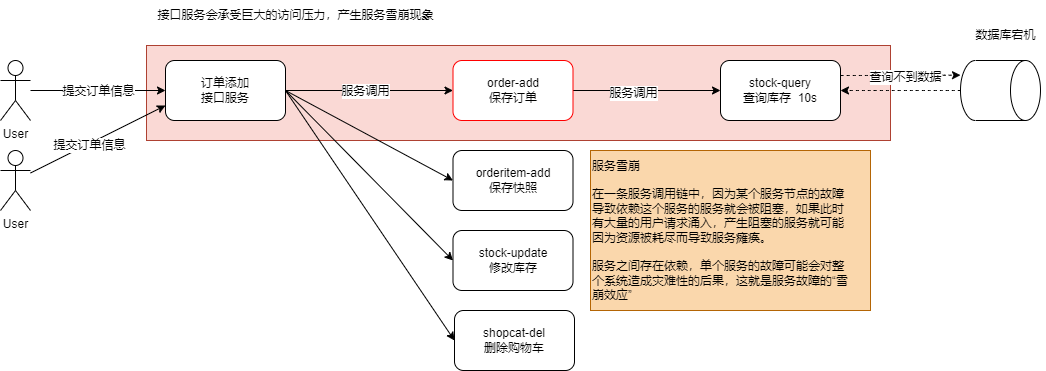

The diagram above was exported from draw.io. Its source (the exported page's mxGraphModel, read from the mxfile embedded in the PNG):
<mxGraphModel dx="1422" dy="-5051" grid="1" gridSize="10" guides="1" tooltips="1" connect="1" arrows="1" fold="1" page="1" pageScale="1" pageWidth="827" pageHeight="1169" math="0" shadow="0">
  <root>
    <mxCell id="0" />
    <mxCell id="1" parent="0" />
    <mxCell id="QNUyiyGVMEIdcULh_wS--1" value="" style="rounded=0;whiteSpace=wrap;html=1;shadow=0;glass=0;labelBorderColor=none;sketch=0;fontSize=12;strokeColor=#ae4132;fillColor=#fad9d5;" vertex="1" parent="1">
      <mxGeometry x="446" y="6015" width="744" height="95" as="geometry" />
    </mxCell>
    <mxCell id="QNUyiyGVMEIdcULh_wS--2" style="edgeStyle=orthogonalEdgeStyle;curved=1;rounded=0;orthogonalLoop=1;jettySize=auto;html=1;exitX=1;exitY=0.5;exitDx=0;exitDy=0;fontSize=12;fontColor=#000000;startArrow=none;startFill=0;strokeColor=#000000;strokeWidth=1;" edge="1" parent="1" source="QNUyiyGVMEIdcULh_wS--7" target="QNUyiyGVMEIdcULh_wS--10">
      <mxGeometry relative="1" as="geometry" />
    </mxCell>
    <mxCell id="QNUyiyGVMEIdcULh_wS--3" value="服务调用" style="edgeLabel;html=1;align=center;verticalAlign=middle;resizable=0;points=[];fontSize=12;fontColor=#000000;" vertex="1" connectable="0" parent="QNUyiyGVMEIdcULh_wS--2">
      <mxGeometry x="-0.128" relative="1" as="geometry">
        <mxPoint x="6" as="offset" />
      </mxGeometry>
    </mxCell>
    <mxCell id="QNUyiyGVMEIdcULh_wS--4" style="rounded=0;orthogonalLoop=1;jettySize=auto;html=1;exitX=1;exitY=0.5;exitDx=0;exitDy=0;entryX=0;entryY=0.5;entryDx=0;entryDy=0;fontSize=12;fontColor=#000000;startArrow=none;startFill=0;strokeColor=#000000;strokeWidth=1;" edge="1" parent="1" source="QNUyiyGVMEIdcULh_wS--7" target="QNUyiyGVMEIdcULh_wS--19">
      <mxGeometry relative="1" as="geometry" />
    </mxCell>
    <mxCell id="QNUyiyGVMEIdcULh_wS--5" style="rounded=0;orthogonalLoop=1;jettySize=auto;html=1;exitX=1;exitY=0.5;exitDx=0;exitDy=0;entryX=0;entryY=0.5;entryDx=0;entryDy=0;fontSize=12;fontColor=#000000;startArrow=none;startFill=0;strokeColor=#000000;strokeWidth=1;" edge="1" parent="1" source="QNUyiyGVMEIdcULh_wS--7" target="QNUyiyGVMEIdcULh_wS--20">
      <mxGeometry relative="1" as="geometry" />
    </mxCell>
    <mxCell id="QNUyiyGVMEIdcULh_wS--6" style="rounded=0;orthogonalLoop=1;jettySize=auto;html=1;exitX=1;exitY=0.5;exitDx=0;exitDy=0;entryX=0;entryY=0.5;entryDx=0;entryDy=0;fontSize=12;fontColor=#000000;startArrow=none;startFill=0;strokeColor=#000000;strokeWidth=1;" edge="1" parent="1" source="QNUyiyGVMEIdcULh_wS--7" target="QNUyiyGVMEIdcULh_wS--21">
      <mxGeometry relative="1" as="geometry" />
    </mxCell>
    <mxCell id="QNUyiyGVMEIdcULh_wS--7" value="订单添加&lt;br&gt;接口服务" style="rounded=1;whiteSpace=wrap;html=1;shadow=0;glass=0;labelBorderColor=none;sketch=0;fontSize=12;fontColor=#000000;strokeColor=#000000;" vertex="1" parent="1">
      <mxGeometry x="465" y="6030" width="120" height="60" as="geometry" />
    </mxCell>
    <mxCell id="QNUyiyGVMEIdcULh_wS--8" style="edgeStyle=orthogonalEdgeStyle;curved=1;rounded=0;orthogonalLoop=1;jettySize=auto;html=1;exitX=1;exitY=0.5;exitDx=0;exitDy=0;fontSize=12;fontColor=#000000;startArrow=none;startFill=0;strokeColor=#000000;strokeWidth=1;" edge="1" parent="1" source="QNUyiyGVMEIdcULh_wS--10">
      <mxGeometry relative="1" as="geometry">
        <mxPoint x="1020" y="6060" as="targetPoint" />
      </mxGeometry>
    </mxCell>
    <mxCell id="QNUyiyGVMEIdcULh_wS--9" value="服务调用" style="edgeLabel;html=1;align=center;verticalAlign=middle;resizable=0;points=[];fontSize=12;fontColor=#000000;" vertex="1" connectable="0" parent="QNUyiyGVMEIdcULh_wS--8">
      <mxGeometry x="-0.1882" y="-2" relative="1" as="geometry">
        <mxPoint as="offset" />
      </mxGeometry>
    </mxCell>
    <mxCell id="QNUyiyGVMEIdcULh_wS--10" value="order-add&lt;br&gt;保存订单" style="rounded=1;whiteSpace=wrap;html=1;shadow=0;glass=0;labelBorderColor=none;sketch=0;fontSize=12;fontColor=#000000;strokeColor=#FF0000;" vertex="1" parent="1">
      <mxGeometry x="752.5" y="6030" width="120" height="60" as="geometry" />
    </mxCell>
    <mxCell id="QNUyiyGVMEIdcULh_wS--11" style="edgeStyle=orthogonalEdgeStyle;curved=1;rounded=0;orthogonalLoop=1;jettySize=auto;html=1;exitX=1;exitY=0.25;exitDx=0;exitDy=0;fontSize=12;fontColor=#000000;startArrow=none;startFill=0;strokeColor=#000000;strokeWidth=1;dashed=1;" edge="1" parent="1" source="QNUyiyGVMEIdcULh_wS--13">
      <mxGeometry relative="1" as="geometry">
        <mxPoint x="1260" y="6044.666666666667" as="targetPoint" />
      </mxGeometry>
    </mxCell>
    <mxCell id="QNUyiyGVMEIdcULh_wS--12" value="查询不到数据" style="edgeLabel;html=1;align=center;verticalAlign=middle;resizable=0;points=[];fontSize=12;fontColor=#000000;" vertex="1" connectable="0" parent="QNUyiyGVMEIdcULh_wS--11">
      <mxGeometry x="-0.2423" y="-1" relative="1" as="geometry">
        <mxPoint x="18" as="offset" />
      </mxGeometry>
    </mxCell>
    <mxCell id="QNUyiyGVMEIdcULh_wS--13" value="stock-query&lt;br&gt;查询库存&amp;nbsp; 10s" style="rounded=1;whiteSpace=wrap;html=1;shadow=0;glass=0;labelBorderColor=none;sketch=0;fontSize=12;fontColor=#000000;strokeColor=#000000;" vertex="1" parent="1">
      <mxGeometry x="1020" y="6030" width="120" height="60" as="geometry" />
    </mxCell>
    <mxCell id="QNUyiyGVMEIdcULh_wS--14" style="edgeStyle=orthogonalEdgeStyle;curved=1;rounded=0;orthogonalLoop=1;jettySize=auto;html=1;entryX=0;entryY=0.5;entryDx=0;entryDy=0;fontSize=12;fontColor=#000000;startArrow=none;startFill=0;strokeColor=#000000;strokeWidth=1;" edge="1" parent="1" source="QNUyiyGVMEIdcULh_wS--16" target="QNUyiyGVMEIdcULh_wS--7">
      <mxGeometry relative="1" as="geometry" />
    </mxCell>
    <mxCell id="QNUyiyGVMEIdcULh_wS--15" value="提交订单信息" style="edgeLabel;html=1;align=center;verticalAlign=middle;resizable=0;points=[];fontSize=12;fontColor=#000000;" vertex="1" connectable="0" parent="QNUyiyGVMEIdcULh_wS--14">
      <mxGeometry x="-0.2949" y="-1" relative="1" as="geometry">
        <mxPoint x="19" y="-1" as="offset" />
      </mxGeometry>
    </mxCell>
    <mxCell id="QNUyiyGVMEIdcULh_wS--16" value="User" style="shape=umlActor;verticalLabelPosition=bottom;verticalAlign=top;html=1;outlineConnect=0;rounded=1;shadow=0;glass=0;labelBorderColor=none;sketch=0;fontSize=12;fontColor=#000000;strokeColor=#000000;" vertex="1" parent="1">
      <mxGeometry x="300" y="6030" width="30" height="60" as="geometry" />
    </mxCell>
    <mxCell id="QNUyiyGVMEIdcULh_wS--17" style="edgeStyle=orthogonalEdgeStyle;curved=1;rounded=0;orthogonalLoop=1;jettySize=auto;html=1;exitX=0.5;exitY=1;exitDx=0;exitDy=0;exitPerimeter=0;fontSize=12;fontColor=#000000;startArrow=none;startFill=0;strokeColor=#000000;strokeWidth=1;entryX=1;entryY=0.5;entryDx=0;entryDy=0;dashed=1;" edge="1" parent="1" source="QNUyiyGVMEIdcULh_wS--18" target="QNUyiyGVMEIdcULh_wS--13">
      <mxGeometry relative="1" as="geometry">
        <mxPoint x="1140" y="6059.666666666667" as="targetPoint" />
      </mxGeometry>
    </mxCell>
    <mxCell id="QNUyiyGVMEIdcULh_wS--18" value="" style="shape=cylinder3;whiteSpace=wrap;html=1;boundedLbl=1;backgroundOutline=1;size=15;rounded=1;shadow=0;glass=0;labelBorderColor=none;sketch=0;fontSize=12;fontColor=#000000;strokeColor=#000000;direction=south;" vertex="1" parent="1">
      <mxGeometry x="1260" y="6030" width="80" height="60" as="geometry" />
    </mxCell>
    <mxCell id="QNUyiyGVMEIdcULh_wS--19" value="orderitem-add&lt;br&gt;保存快照" style="rounded=1;whiteSpace=wrap;html=1;shadow=0;glass=0;labelBorderColor=none;sketch=0;fontSize=12;fontColor=#000000;strokeColor=#000000;" vertex="1" parent="1">
      <mxGeometry x="752.5" y="6120" width="120" height="60" as="geometry" />
    </mxCell>
    <mxCell id="QNUyiyGVMEIdcULh_wS--20" value="stock-update&lt;br&gt;修改库存" style="rounded=1;whiteSpace=wrap;html=1;shadow=0;glass=0;labelBorderColor=none;sketch=0;fontSize=12;fontColor=#000000;strokeColor=#000000;" vertex="1" parent="1">
      <mxGeometry x="752.5" y="6200" width="120" height="60" as="geometry" />
    </mxCell>
    <mxCell id="QNUyiyGVMEIdcULh_wS--21" value="shopcat-del&lt;br&gt;删除购物车" style="rounded=1;whiteSpace=wrap;html=1;shadow=0;glass=0;labelBorderColor=none;sketch=0;fontSize=12;fontColor=#000000;strokeColor=#000000;" vertex="1" parent="1">
      <mxGeometry x="754" y="6280" width="120" height="60" as="geometry" />
    </mxCell>
    <mxCell id="QNUyiyGVMEIdcULh_wS--22" style="edgeStyle=none;rounded=0;orthogonalLoop=1;jettySize=auto;html=1;entryX=0;entryY=0.75;entryDx=0;entryDy=0;fontSize=12;fontColor=#000000;startArrow=none;startFill=0;strokeColor=#000000;strokeWidth=1;" edge="1" parent="1" source="QNUyiyGVMEIdcULh_wS--24" target="QNUyiyGVMEIdcULh_wS--7">
      <mxGeometry relative="1" as="geometry" />
    </mxCell>
    <mxCell id="QNUyiyGVMEIdcULh_wS--23" value="提交订单信息" style="edgeLabel;html=1;align=center;verticalAlign=middle;resizable=0;points=[];fontSize=12;fontColor=#000000;" vertex="1" connectable="0" parent="QNUyiyGVMEIdcULh_wS--22">
      <mxGeometry x="-0.1349" y="-1" relative="1" as="geometry">
        <mxPoint as="offset" />
      </mxGeometry>
    </mxCell>
    <mxCell id="QNUyiyGVMEIdcULh_wS--24" value="User" style="shape=umlActor;verticalLabelPosition=bottom;verticalAlign=top;html=1;outlineConnect=0;rounded=1;shadow=0;glass=0;labelBorderColor=none;sketch=0;fontSize=12;fontColor=#000000;strokeColor=#000000;" vertex="1" parent="1">
      <mxGeometry x="300" y="6120" width="30" height="60" as="geometry" />
    </mxCell>
    <mxCell id="QNUyiyGVMEIdcULh_wS--25" value="接口服务会承受巨大的访问压力，产生服务雪崩现象" style="text;html=1;align=center;verticalAlign=middle;resizable=0;points=[];autosize=1;strokeColor=none;fillColor=none;fontSize=12;fontColor=#000000;" vertex="1" parent="1">
      <mxGeometry x="445" y="5970" width="300" height="30" as="geometry" />
    </mxCell>
    <mxCell id="QNUyiyGVMEIdcULh_wS--26" value="数据库宕机" style="text;html=1;align=center;verticalAlign=middle;resizable=0;points=[];autosize=1;strokeColor=none;fillColor=none;fontSize=12;fontColor=#000000;" vertex="1" parent="1">
      <mxGeometry x="1265" y="5990" width="80" height="30" as="geometry" />
    </mxCell>
    <mxCell id="QNUyiyGVMEIdcULh_wS--27" value="服务雪崩&lt;br&gt;&lt;br&gt;在一条服务调用链中，因为某个服务节点的故障&lt;br&gt;导致依赖这个服务的服务就会被阻塞，如果此时&lt;br&gt;有大量的用户请求涌入，产生阻塞的服务就可能&lt;br&gt;因为资源被耗尽而导致服务瘫痪。&lt;br&gt;&lt;br&gt;服务之间存在依赖，单个服务的故障可能会对整&lt;br&gt;个系统造成灾难性的后果，这就是服务故障的“雪&lt;br&gt;崩效应”" style="text;html=1;align=left;verticalAlign=middle;resizable=0;points=[];autosize=1;fontSize=12;fillColor=#fad7ac;strokeColor=#b46504;" vertex="1" parent="1">
      <mxGeometry x="890" y="6120" width="280" height="160" as="geometry" />
    </mxCell>
  </root>
</mxGraphModel>